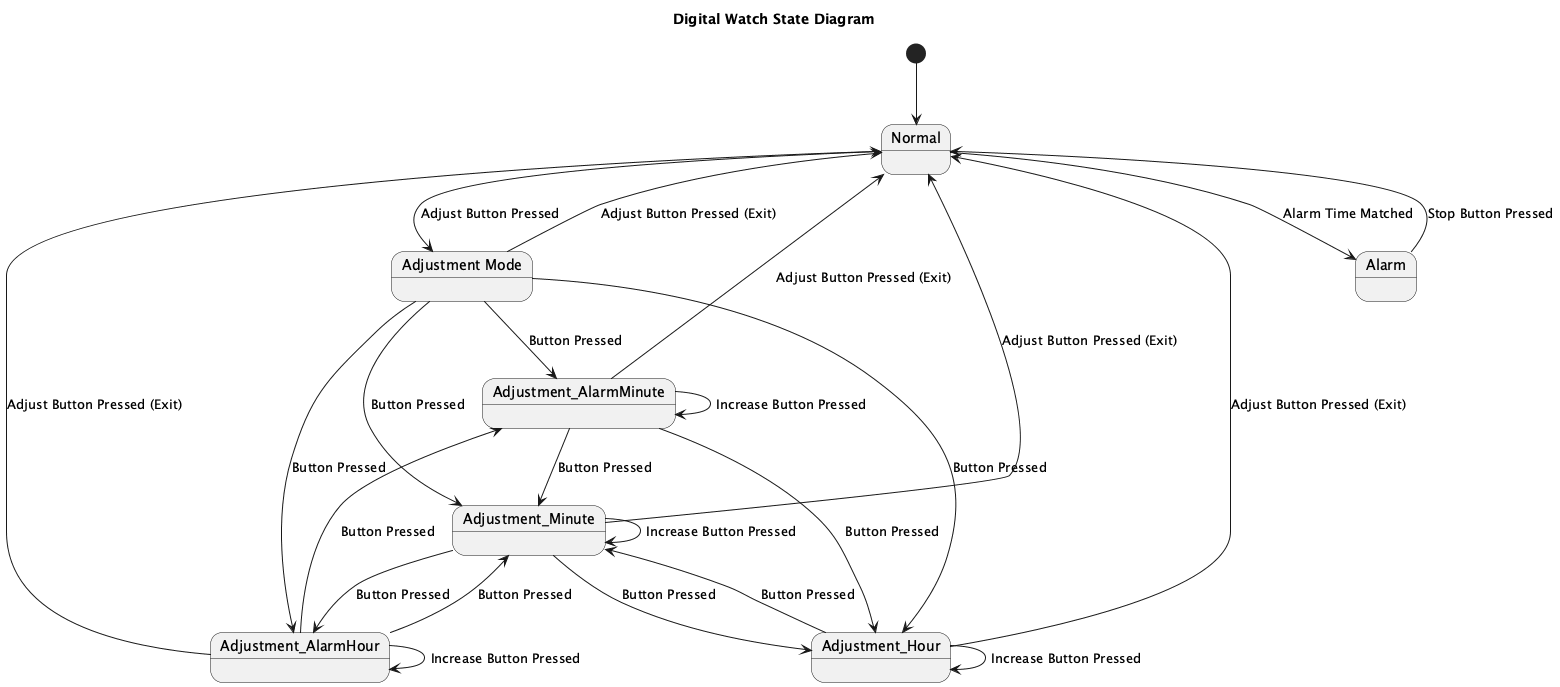

The diagram above was rendered by PlantUML. Its source (embedded in the PNG):
@startuml
title Digital Watch State Diagram

state "Normal" as Normal
state "Adjustment Mode" as AdjustmentMode
state "Alarm" as Alarm

[*] --> Normal

Normal --> AdjustmentMode : Adjust Button Pressed
Normal --> Alarm : Alarm Time Matched

AdjustmentMode --> Normal : Adjust Button Pressed (Exit)
AdjustmentMode --> Adjustment_Hour : Button Pressed
AdjustmentMode --> Adjustment_Minute : Button Pressed
AdjustmentMode --> Adjustment_AlarmHour : Button Pressed
AdjustmentMode --> Adjustment_AlarmMinute : Button Pressed

state "Adjustment_Hour" as Adjustment_Hour
Adjustment_Hour --> Adjustment_Minute : Button Pressed
Adjustment_Hour --> Normal : Adjust Button Pressed (Exit)
Adjustment_Hour --> Adjustment_Hour : Increase Button Pressed

state "Adjustment_Minute" as Adjustment_Minute
Adjustment_Minute --> Adjustment_AlarmHour : Button Pressed
Adjustment_Minute --> Adjustment_Hour : Button Pressed
Adjustment_Minute --> Normal : Adjust Button Pressed (Exit)
Adjustment_Minute --> Adjustment_Minute : Increase Button Pressed

state "Adjustment_AlarmHour" as Adjustment_AlarmHour
Adjustment_AlarmHour --> Adjustment_AlarmMinute : Button Pressed
Adjustment_AlarmHour --> Adjustment_Minute : Button Pressed
Adjustment_AlarmHour --> Normal : Adjust Button Pressed (Exit)
Adjustment_AlarmHour --> Adjustment_AlarmHour : Increase Button Pressed

state "Adjustment_AlarmMinute" as Adjustment_AlarmMinute
Adjustment_AlarmMinute --> Adjustment_Hour : Button Pressed
Adjustment_AlarmMinute --> Adjustment_Minute : Button Pressed
Adjustment_AlarmMinute --> Normal : Adjust Button Pressed (Exit)
Adjustment_AlarmMinute --> Adjustment_AlarmMinute : Increase Button Pressed

Alarm --> Normal : Stop Button Pressed
@enduml